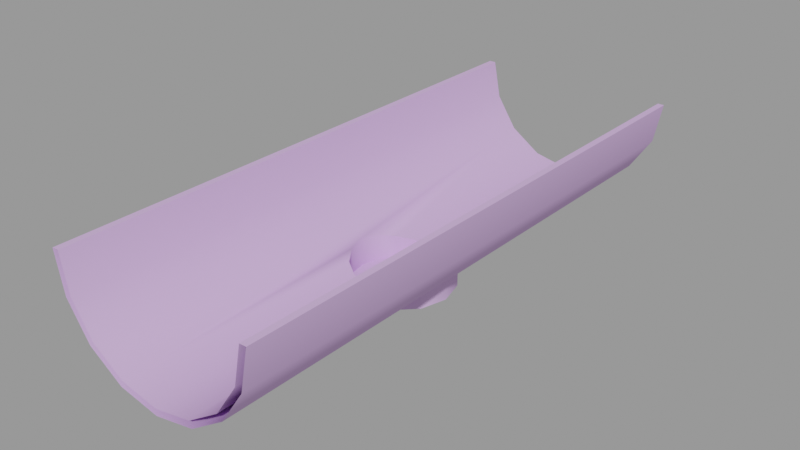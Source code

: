 # Source: gutter_hole.blend  (saved by Blender 2.92.15; exported with 4.5.12 LTS)
import bpy
from mathutils import Matrix  # noqa: F401  (used for matrix-valued properties, if any)

bpy.ops.wm.read_factory_settings(use_empty=True)
scene = bpy.context.scene
scene.name = 'gutter_hole.qc'

# ---- collections
col_gutter_hole = bpy.data.collections.new('gutter_hole'); scene.collection.children.link(col_gutter_hole)

# ---- materials (node trees are filled in below, after node groups)
mat_gutters001 = bpy.data.materials.new('gutters001')
mat_gutters001.use_transparent_shadow = False
mat_gutters001.diffuse_color = (0.6443, 0.4238, 0.7745, 1.0)

# ---- material node trees

# ---- meshes
me_gutter_hole = bpy.data.meshes.new('Gutter_Hole')
me_gutter_hole.from_pydata([(4.983, 32.0, 1e-06), (4.233, -32.0, -1e-06), (4.983, -32.0, -1e-06), (4.233, 32.0, 1e-06), (-5.008, -4.85, -10.85), (-2.711, -32.0, -10.39), (-3.304, -3.712, -10.51), (-7.017, -32.0, -11.25), (-7.017, -5.25, -11.25), (4.07, 32.0, -4.592), (4.07, -32.0, -4.592), (1.469, 32.0, -8.485), (1.469, -32.0, -8.485), (-18.27, 32.0, 1e-06), (-19.02, -32.0, -1e-06), (-18.27, -32.0, -1e-06), (-19.02, 32.0, 1e-06), (-10.73, -3.712, -10.51), (-11.87, -2.009, -13.0), (-11.87, -2.009, -10.03), (-10.73, -3.712, -13.0), (-12.27, 0.0, -13.0), (-12.27, -1e-06, -9.762), (-9.026, -4.85, -10.85), (-11.32, -32.0, -10.39), (-14.97, 32.0, -7.955), (-11.87, 2.009, -10.03), (-10.73, 3.712, -10.51), (-11.32, 32.0, -10.39), (-9.026, 4.85, -10.85), (-7.017, 32.0, -11.25), (-7.017, 5.25, -11.25), (-14.97, -32.0, -7.955), (-2.166, -2.009, -10.03), (-3.304, -3.712, -13.0), (0.9384, -32.0, -7.955), (-2.166, -2.009, -13.0), (-1.767, 0.0, -9.762), (-2.711, 32.0, -10.39), (0.9383, 32.0, -7.955), (3.377, 32.0, -4.305), (3.377, -32.0, -4.305), (-1.767, 1e-06, -13.0), (-2.166, 2.009, -10.03), (-2.166, 2.009, -13.0), (-3.304, 3.712, -10.51), (-3.304, 3.712, -13.0), (-2.424, -32.0, -11.09), (-15.5, -32.0, -8.485), (-15.5, 32.0, -8.485), (-11.61, 32.0, -11.09), (-12.98, -1e-06, -10.17), (-12.18, -3.0, -10.71), (-11.61, -3.571, -11.09), (-11.61, -32.0, -11.09), (-9.983, -5.196, -11.41), (-7.017, -32.0, -12.0), (-7.017, -5.991, -12.0), (-6.983, -6.0, -11.99), (-3.983, -5.196, -11.4), (-2.424, -3.637, -11.09), (-1.787, -3.0, -10.66), (-0.9834, 0.0, -10.12), (-1.787, 3.0, -10.66), (-2.424, 32.0, -11.09), (-2.424, 3.637, -11.09), (-3.983, 5.196, -11.4), (-6.983, 6.0, -11.99), (-7.017, 32.0, -12.0), (-7.017, 5.991, -12.0), (-9.983, 5.196, -11.41), (-11.61, 3.571, -11.09), (-12.18, 3.0, -10.71), (-17.41, -32.0, -4.305), (-17.41, 32.0, -4.305), (-18.1, 32.0, -4.592), (-18.1, -32.0, -4.592), (-1.787, -3.0, -13.0), (-3.983, -5.196, -13.0), (-6.983, -6.0, -13.0), (-9.983, -5.196, -13.0), (-3.983, 5.196, -13.0), (-6.983, 6.0, -13.0), (-9.983, 5.196, -13.0), (-12.18, 3.0, -13.0), (-5.008, 4.85, -10.85), (-5.008, 4.85, -13.0), (-7.017, 5.25, -13.0), (-9.026, 4.85, -13.0), (-10.73, 3.712, -13.0), (-1.787, 3.0, -13.0), (-0.9834, 1e-06, -13.0), (-12.18, -3.0, -13.0), (-12.98, 0.0, -13.0), (-9.026, -4.85, -13.0), (-7.017, -5.25, -13.0), (-5.008, -4.85, -13.0), (-11.87, 2.009, -13.0)], [], [(0, 1, 2), (0, 3, 1), (4, 5, 6), (4, 7, 5), (4, 8, 7), (2, 9, 0), (2, 10, 9), (10, 11, 9), (10, 12, 11), (13, 14, 15), (13, 16, 14), (17, 18, 19), (17, 20, 18), (19, 21, 22), (19, 18, 21), (23, 7, 8), (23, 24, 7), (23, 17, 24), (24, 17, 19), (24, 19, 22), (25, 24, 22), (25, 22, 26), (26, 27, 25), (27, 28, 25), (29, 28, 27), (29, 30, 28), (29, 31, 30), (25, 32, 24), (33, 34, 6), (33, 5, 35), (33, 6, 5), (33, 36, 34), (37, 36, 33), (37, 33, 35), (37, 35, 38), (35, 39, 38), (40, 39, 35), (40, 35, 41), (3, 40, 41), (3, 41, 1), (37, 42, 36), (38, 43, 37), (43, 42, 37), (43, 44, 42), (45, 44, 43), (45, 46, 44), (38, 45, 43), (11, 12, 47), (48, 49, 50), (48, 50, 51), (48, 51, 52), (52, 53, 48), (53, 54, 48), (55, 54, 53), (55, 56, 54), (55, 57, 56), (56, 57, 58), (56, 58, 59), (56, 59, 60), (60, 47, 56), (47, 60, 61), (47, 61, 62), (62, 11, 47), (62, 63, 11), (63, 64, 11), (63, 65, 64), (64, 65, 66), (64, 66, 67), (67, 68, 64), (67, 69, 68), (68, 69, 70), (68, 70, 71), (71, 50, 68), (50, 71, 72), (50, 72, 51), (25, 73, 32), (25, 74, 73), (74, 15, 73), (74, 13, 15), (48, 75, 49), (48, 76, 75), (76, 16, 75), (76, 14, 16), (77, 61, 60), (77, 60, 59), (59, 78, 77), (58, 78, 59), (58, 79, 78), (57, 79, 58), (57, 80, 79), (57, 55, 80), (66, 81, 82), (66, 82, 67), (67, 82, 83), (83, 69, 67), (83, 70, 69), (70, 83, 84), (84, 71, 70), (84, 72, 71), (85, 46, 45), (85, 86, 46), (31, 86, 85), (31, 87, 86), (29, 87, 31), (29, 88, 87), (27, 88, 29), (27, 89, 88), (85, 30, 31), (85, 38, 30), (85, 45, 38), (65, 81, 66), (65, 90, 81), (65, 63, 90), (62, 90, 63), (62, 91, 90), (61, 91, 62), (61, 77, 91), (53, 80, 55), (53, 92, 80), (53, 52, 92), (51, 92, 52), (51, 93, 92), (72, 93, 51), (72, 84, 93), (23, 20, 17), (23, 94, 20), (8, 94, 23), (8, 95, 94), (4, 95, 8), (4, 96, 95), (6, 96, 4), (6, 34, 96), (26, 89, 27), (26, 97, 89), (22, 97, 26), (22, 21, 97), (78, 91, 77), (78, 90, 91), (78, 81, 90), (78, 82, 81), (78, 83, 82), (78, 84, 83), (78, 93, 84), (78, 92, 93), (78, 80, 92), (78, 79, 80)])
me_gutter_hole.polygons.foreach_set('use_smooth', [True] * 146)
_k = set([(0, 2), (1, 3), (4, 6), (4, 8), (6, 33), (8, 23), (13, 15), (14, 16), (17, 19), (17, 23), (26, 27), (27, 29), (29, 31), (31, 85), (43, 45), (45, 85), (52, 53), (53, 55), (55, 57), (57, 58), (58, 59), (59, 60), (60, 61), (63, 65), (65, 66), (66, 67), (67, 69), (69, 70), (70, 71), (71, 72), (77, 78), (77, 91), (78, 79), (79, 80), (80, 92), (81, 82), (81, 90), (82, 83), (83, 84), (84, 93), (90, 91), (92, 93)])
me_gutter_hole.attributes.new('sharp_edge', 'BOOLEAN', 'EDGE').data.foreach_set('value', [ (min(e.vertices), max(e.vertices)) in _k for e in me_gutter_hole.edges])
_uv = me_gutter_hole.uv_layers.new(name='UVMap')
_uv.uv.foreach_set('vector', [0.8281, 0.003906, 0.8308, 0.2337, 0.8281, 0.2337, 0.8281, 0.003906, 0.8308, 0.003906, 0.8308, 0.2337, 0.07433, 0.9234, 0.08091, 0.832, 0.08091, 0.9269, 0.07433, 0.9234, 0.06641, 0.8323, 0.08091, 0.832, 0.07433, 0.9234, 0.06785, 0.9219, 0.06641, 0.8323, 0.8937, 0.2337, 0.8773, 0.003906, 0.8937, 0.003906, 0.8937, 0.2337, 0.8773, 0.2337, 0.8773, 0.003906, 0.8773, 0.2337, 0.8633, 0.003906, 0.8773, 0.003906, 0.8773, 0.2337, 0.8633, 0.2337, 0.8633, 0.003906, 0.8516, 0.003906, 0.8543, 0.2337, 0.8516, 0.2337, 0.8516, 0.003906, 0.8543, 0.003906, 0.8543, 0.2337, 0.8946, 0.9469, 0.8961, 0.9375, 0.8995, 0.9418, 0.8946, 0.9469, 0.8906, 0.9418, 0.8961, 0.9375, 0.09988, 0.5878, 0.09593, 0.5812, 0.1001, 0.5808, 0.09988, 0.5878, 0.09592, 0.5881, 0.09593, 0.5812, 0.09311, 0.5988, 0.1032, 0.6897, 0.08965, 0.6012, 0.09311, 0.5988, 0.1148, 0.6876, 0.1032, 0.6897, 0.09311, 0.5988, 0.099, 0.5941, 0.1148, 0.6876, 0.1148, 0.6876, 0.099, 0.5941, 0.09988, 0.5878, 0.1148, 0.6876, 0.09988, 0.5878, 0.1001, 0.5808, 0.1001, 0.4727, 0.1148, 0.6876, 0.1001, 0.5808, 0.1001, 0.4727, 0.1001, 0.5808, 0.09805, 0.5743, 0.09805, 0.5743, 0.09555, 0.5687, 0.1001, 0.4727, 0.09555, 0.5687, 0.08581, 0.4745, 0.1001, 0.4727, 0.08866, 0.566, 0.08581, 0.4745, 0.09555, 0.5687, 0.08866, 0.566, 0.07422, 0.4765, 0.08581, 0.4745, 0.08866, 0.566, 0.08478, 0.5653, 0.07422, 0.4765, 0.1001, 0.4727, 0.129, 0.6853, 0.1148, 0.6876, 0.05693, 0.5979, 0.06245, 0.6043, 0.05602, 0.6039, 0.05693, 0.5979, 0.04357, 0.698, 0.03317, 0.6967, 0.05693, 0.5979, 0.05602, 0.6039, 0.04357, 0.698, 0.05693, 0.5979, 0.06224, 0.5985, 0.06245, 0.6043, 0.05703, 0.5911, 0.06224, 0.5985, 0.05693, 0.5979, 0.05703, 0.5911, 0.05693, 0.5979, 0.03317, 0.6967, 0.05703, 0.5911, 0.03317, 0.6967, 0.06496, 0.4837, 0.03317, 0.6967, 0.05451, 0.4829, 0.06496, 0.4837, 0.04128, 0.4808, 0.05451, 0.4829, 0.03317, 0.6967, 0.04128, 0.4808, 0.03317, 0.6967, 0.01979, 0.6962, 0.02673, 0.4727, 0.04128, 0.4808, 0.01979, 0.6962, 0.02673, 0.4727, 0.01979, 0.6962, 0.003906, 0.7013, 0.05703, 0.5911, 0.06261, 0.5917, 0.06224, 0.5985, 0.06496, 0.4837, 0.05828, 0.5844, 0.05703, 0.5911, 0.05828, 0.5844, 0.06261, 0.5917, 0.05703, 0.5911, 0.05828, 0.5844, 0.06359, 0.5849, 0.06261, 0.5917, 0.05857, 0.5784, 0.06359, 0.5849, 0.05828, 0.5844, 0.05857, 0.5784, 0.06496, 0.5792, 0.06359, 0.5849, 0.06496, 0.4837, 0.05857, 0.5784, 0.05828, 0.5844, 0.541, 0.003906, 0.566, 0.2323, 0.5521, 0.2338, 0.5054, 0.2389, 0.4805, 0.01052, 0.4944, 0.008966, 0.5054, 0.2389, 0.4944, 0.008966, 0.5019, 0.1237, 0.5054, 0.2389, 0.5019, 0.1237, 0.506, 0.1341, 0.506, 0.1341, 0.5082, 0.1359, 0.5054, 0.2389, 0.5082, 0.1359, 0.5193, 0.2374, 0.5054, 0.2389, 0.5147, 0.1411, 0.5193, 0.2374, 0.5082, 0.1359, 0.5147, 0.1411, 0.5357, 0.2356, 0.5193, 0.2374, 0.5147, 0.1411, 0.5256, 0.1427, 0.5357, 0.2356, 0.5357, 0.2356, 0.5256, 0.1427, 0.5257, 0.1428, 0.5357, 0.2356, 0.5257, 0.1428, 0.5361, 0.1387, 0.5357, 0.2356, 0.5361, 0.1387, 0.541, 0.1326, 0.541, 0.1326, 0.5521, 0.2338, 0.5357, 0.2356, 0.5521, 0.2338, 0.541, 0.1326, 0.5431, 0.13, 0.5521, 0.2338, 0.5431, 0.13, 0.5448, 0.119, 0.5448, 0.119, 0.541, 0.003906, 0.5521, 0.2338, 0.5448, 0.119, 0.5407, 0.1086, 0.541, 0.003906, 0.5407, 0.1086, 0.5271, 0.005384, 0.541, 0.003906, 0.5407, 0.1086, 0.5382, 0.1066, 0.5271, 0.005384, 0.5271, 0.005384, 0.5382, 0.1066, 0.532, 0.1016, 0.5271, 0.005384, 0.532, 0.1016, 0.521, 0.09993, 0.521, 0.09993, 0.5107, 0.007161, 0.5271, 0.005384, 0.521, 0.09993, 0.5209, 0.09998, 0.5107, 0.007161, 0.5107, 0.007161, 0.5209, 0.09998, 0.5106, 0.104, 0.5107, 0.007161, 0.5106, 0.104, 0.5054, 0.1104, 0.5054, 0.1104, 0.4944, 0.008966, 0.5107, 0.007161, 0.4944, 0.008966, 0.5054, 0.1104, 0.5036, 0.1127, 0.4944, 0.008966, 0.5036, 0.1127, 0.5019, 0.1237, 0.6289, 0.01136, 0.6409, 0.227, 0.6289, 0.2262, 0.6289, 0.01136, 0.6409, 0.01058, 0.6409, 0.227, 0.6409, 0.01058, 0.6554, 0.2337, 0.6409, 0.227, 0.6409, 0.01058, 0.6554, 0.003906, 0.6554, 0.2337, 0.6203, 0.2337, 0.6063, 0.003906, 0.6203, 0.003906, 0.6203, 0.2337, 0.6063, 0.2337, 0.6063, 0.003906, 0.6063, 0.2337, 0.5898, 0.003906, 0.6063, 0.003906, 0.6063, 0.2337, 0.5898, 0.2337, 0.5898, 0.003906, 0.3209, 0.968, 0.3125, 0.968, 0.314, 0.9652, 0.3209, 0.968, 0.314, 0.9652, 0.3151, 0.9583, 0.3151, 0.9583, 0.3209, 0.9583, 0.3209, 0.968, 0.3173, 0.9472, 0.3209, 0.9583, 0.3151, 0.9583, 0.3173, 0.9472, 0.3209, 0.9472, 0.3209, 0.9583, 0.3173, 0.947, 0.3209, 0.9472, 0.3173, 0.9472, 0.3173, 0.947, 0.3209, 0.9375, 0.3209, 0.9472, 0.3173, 0.947, 0.3152, 0.9375, 0.3209, 0.9375, 0.3345, 0.9375, 0.3403, 0.9375, 0.3403, 0.9472, 0.3345, 0.9375, 0.3403, 0.9472, 0.3367, 0.9472, 0.3367, 0.9472, 0.3403, 0.9472, 0.3403, 0.9583, 0.3403, 0.9583, 0.3367, 0.9473, 0.3367, 0.9472, 0.3403, 0.9583, 0.3346, 0.9583, 0.3367, 0.9473, 0.3346, 0.9583, 0.3403, 0.9583, 0.3403, 0.968, 0.3403, 0.968, 0.3334, 0.9655, 0.3346, 0.9583, 0.3403, 0.968, 0.332, 0.968, 0.3334, 0.9655, 0.9917, 0.8517, 0.9948, 0.8576, 0.9883, 0.8576, 0.9917, 0.8517, 0.9952, 0.8518, 0.9948, 0.8576, 0.9906, 0.8449, 0.9952, 0.8518, 0.9917, 0.8517, 0.9906, 0.8449, 0.9953, 0.845, 0.9952, 0.8518, 0.9919, 0.8381, 0.9953, 0.845, 0.9906, 0.8449, 0.9919, 0.8381, 0.9955, 0.8381, 0.9953, 0.845, 0.9888, 0.832, 0.9955, 0.8381, 0.9919, 0.8381, 0.9888, 0.832, 0.9953, 0.8324, 0.9955, 0.8381, 0.09631, 0.8356, 0.08984, 0.9269, 0.08985, 0.8373, 0.09631, 0.8356, 0.1044, 0.9269, 0.08984, 0.9269, 0.09631, 0.8356, 0.1028, 0.832, 0.1044, 0.9269, 0.3019, 0.9459, 0.2971, 0.9375, 0.3027, 0.939, 0.3019, 0.9459, 0.2946, 0.9468, 0.2971, 0.9375, 0.3019, 0.9459, 0.3027, 0.949, 0.2946, 0.9468, 0.3016, 0.9603, 0.2946, 0.9468, 0.3027, 0.949, 0.3016, 0.9603, 0.2916, 0.9576, 0.2946, 0.9468, 0.2972, 0.9691, 0.2916, 0.9576, 0.3016, 0.9603, 0.2972, 0.9691, 0.2891, 0.9669, 0.2916, 0.9576, 0.3549, 0.9611, 0.3617, 0.9669, 0.356, 0.9669, 0.3549, 0.9611, 0.3617, 0.959, 0.3617, 0.9669, 0.3549, 0.9611, 0.3535, 0.959, 0.3617, 0.959, 0.3516, 0.9483, 0.3617, 0.959, 0.3535, 0.959, 0.3516, 0.9483, 0.3617, 0.9483, 0.3617, 0.959, 0.3535, 0.9375, 0.3617, 0.9483, 0.3516, 0.9483, 0.3535, 0.9375, 0.3617, 0.9375, 0.3617, 0.9483, 0.4211, 0.956, 0.4245, 0.9624, 0.418, 0.9626, 0.4211, 0.956, 0.4246, 0.956, 0.4245, 0.9624, 0.4198, 0.949, 0.4246, 0.956, 0.4211, 0.956, 0.4198, 0.949, 0.4245, 0.9491, 0.4246, 0.956, 0.4211, 0.9427, 0.4245, 0.9491, 0.4198, 0.949, 0.4211, 0.9427, 0.4246, 0.9426, 0.4245, 0.9491, 0.418, 0.9375, 0.4246, 0.9426, 0.4211, 0.9427, 0.418, 0.9375, 0.4245, 0.9377, 0.4246, 0.9426, 0.8136, 0.9443, 0.819, 0.9512, 0.8125, 0.9513, 0.8136, 0.9443, 0.819, 0.9444, 0.819, 0.9512, 0.8133, 0.9375, 0.819, 0.9444, 0.8136, 0.9443, 0.8133, 0.9375, 0.819, 0.9376, 0.819, 0.9444, 0.07812, 0.9639, 0.09336, 0.9791, 0.0837, 0.9735, 0.07812, 0.9639, 0.1045, 0.9791, 0.09336, 0.9791, 0.07812, 0.9639, 0.1142, 0.9735, 0.1045, 0.9791, 0.07812, 0.9639, 0.1197, 0.9639, 0.1142, 0.9735, 0.07812, 0.9639, 0.1197, 0.9527, 0.1197, 0.9639, 0.07812, 0.9639, 0.1142, 0.9431, 0.1197, 0.9527, 0.07812, 0.9639, 0.1045, 0.9375, 0.1142, 0.9431, 0.07812, 0.9639, 0.09336, 0.9375, 0.1045, 0.9375, 0.07812, 0.9639, 0.0837, 0.9431, 0.09336, 0.9375, 0.07812, 0.9639, 0.07812, 0.9527, 0.0837, 0.9431])
_uv.active_render = True
_uv = me_gutter_hole.uv_layers.new(name='lightmap')
_uv.uv.foreach_set('vector', [0.002002, 0.9811, 0.2749, 0.9663, 0.2749, 0.9811, 0.001001, 0.9801, 0.001001, 0.9653, 0.2739, 0.9653, 0.9645, 0.999, 0.9645, 0.7163, 0.933, 0.999, 0.2779, 0.8561, 0.5507, 0.8561, 0.5507, 0.7877, 0.8296, 0.999, 0.8611, 0.999, 0.8611, 0.7163, 0.4128, 0.1449, 0.2779, 0.4276, 0.4128, 0.4276, 0.6917, 0.4276, 0.8266, 0.4276, 0.8266, 0.1449, 0.2779, 0.1419, 0.5507, 0.002002, 0.5507, 0.1419, 0.5537, 0.7133, 0.6887, 0.7133, 0.6887, 0.4306, 0.999, 0.4306, 0.9848, 0.7133, 0.999, 0.7133, 0.998, 0.4296, 0.9838, 0.4296, 0.9838, 0.7123, 0.3468, 0.6419, 0.3783, 0.5734, 0.3783, 0.6419, 0.7059, 0.07343, 0.7059, 0.1061, 0.6917, 0.1061, 0.2779, 0.7133, 0.3093, 0.6449, 0.3093, 0.7133, 0.3438, 0.6449, 0.3438, 0.7133, 0.3123, 0.7133, 0.8266, 0.9306, 0.5537, 0.9633, 0.8266, 0.9633, 0.7576, 0.4306, 0.6917, 0.7133, 0.7576, 0.7133, 0.5507, 0.9633, 0.5507, 0.9306, 0.2779, 0.9633, 0.5537, 0.9276, 0.8266, 0.9276, 0.8266, 0.8949, 0.8956, 0.7163, 0.8956, 0.999, 0.8641, 0.999, 0.2749, 0.2877, 0.002002, 0.5704, 0.2749, 0.5704, 0.999, 0.1449, 0.9675, 0.4276, 0.999, 0.4276, 0.5527, 0.9266, 0.5527, 0.8939, 0.8256, 0.8939, 0.2779, 0.9276, 0.5507, 0.9276, 0.5507, 0.8591, 0.932, 0.7153, 0.932, 0.998, 0.9635, 0.7153, 0.5497, 0.7867, 0.2769, 0.7867, 0.2769, 0.8551, 0.8601, 0.7153, 0.8286, 0.7153, 0.8286, 0.998, 0.8956, 0.1449, 0.8956, 0.4276, 0.8296, 0.4276, 0.6227, 0.07043, 0.6542, 0.002002, 0.6542, 0.07043, 0.5497, 0.8581, 0.2769, 0.8581, 0.2769, 0.9266, 0.2749, 0.9306, 0.2749, 0.9633, 0.002002, 0.9633, 0.6887, 0.002002, 0.6887, 0.07043, 0.6572, 0.07043, 0.5537, 0.07043, 0.5852, 0.002002, 0.5852, 0.07043, 0.998, 0.1439, 0.9665, 0.1439, 0.9665, 0.4266, 0.001001, 0.2867, 0.001001, 0.5694, 0.2739, 0.2867, 0.5537, 0.7847, 0.8266, 0.7847, 0.8266, 0.7163, 0.2749, 0.7163, 0.2749, 0.7847, 0.002002, 0.7847, 0.2739, 0.7153, 0.001001, 0.7837, 0.001001, 0.7153, 0.8945, 0.1439, 0.8286, 0.1439, 0.8286, 0.4266, 0.8256, 0.7153, 0.5527, 0.7837, 0.5527, 0.7153, 0.6197, 0.002002, 0.6197, 0.07043, 0.5882, 0.07043, 0.8631, 0.998, 0.8631, 0.7153, 0.8945, 0.7153, 0.3083, 0.6439, 0.2769, 0.7123, 0.2769, 0.6439, 0.4128, 0.5734, 0.4128, 0.6419, 0.3813, 0.6419, 0.3428, 0.6439, 0.3113, 0.7123, 0.3113, 0.6439, 0.3458, 0.6409, 0.3458, 0.5724, 0.3773, 0.5724, 0.2739, 0.9296, 0.001001, 0.9296, 0.001001, 0.9623, 0.2769, 0.4266, 0.2769, 0.1439, 0.4118, 0.1439, 0.5497, 0.001001, 0.2769, 0.001001, 0.2769, 0.1409, 0.2749, 0.002002, 0.002002, 0.2847, 0.2749, 0.2847, 0.9645, 0.4306, 0.8986, 0.7133, 0.9645, 0.7133, 0.9675, 0.999, 0.9818, 0.999, 0.9818, 0.7163, 0.4158, 0.2847, 0.6887, 0.2847, 0.6887, 0.1449, 0.8266, 0.8919, 0.5537, 0.8919, 0.8266, 0.8591, 0.002002, 0.7133, 0.2749, 0.5734, 0.2749, 0.7133, 0.8266, 0.7877, 0.8266, 0.8561, 0.5537, 0.8561, 0.9904, 0.7163, 0.9848, 0.999, 0.9904, 0.999, 0.9645, 0.1449, 0.9645, 0.4276, 0.8986, 0.4276, 0.93, 0.7163, 0.93, 0.999, 0.8986, 0.999, 0.2779, 0.5704, 0.5507, 0.5704, 0.5507, 0.4306, 0.9818, 0.4306, 0.9818, 0.7133, 0.9675, 0.7133, 0.002002, 0.8561, 0.2749, 0.8561, 0.2749, 0.7877, 0.001001, 0.001001, 0.001001, 0.2837, 0.2739, 0.001001, 0.9635, 0.4296, 0.8976, 0.4296, 0.8976, 0.7123, 0.5497, 0.4296, 0.2769, 0.4296, 0.2769, 0.5694, 0.9808, 0.7153, 0.9665, 0.7153, 0.9665, 0.998, 0.8256, 0.8581, 0.5527, 0.8909, 0.5527, 0.8581, 0.8976, 0.4266, 0.9635, 0.1439, 0.8976, 0.1439, 0.2739, 0.5724, 0.001001, 0.5724, 0.001001, 0.7123, 0.9838, 0.7153, 0.9894, 0.7153, 0.9838, 0.998, 0.8256, 0.7867, 0.5527, 0.7867, 0.5527, 0.8551, 0.8976, 0.998, 0.8976, 0.7153, 0.929, 0.7153, 0.6877, 0.1439, 0.4148, 0.1439, 0.4148, 0.2837, 0.9665, 0.7123, 0.9665, 0.4296, 0.9808, 0.4296, 0.2739, 0.7867, 0.001001, 0.7867, 0.001001, 0.8551, 0.2779, 0.7847, 0.5507, 0.7163, 0.5507, 0.7847, 0.7606, 0.7133, 0.8266, 0.7133, 0.8266, 0.4306, 0.7596, 0.7123, 0.8256, 0.4296, 0.7596, 0.4296, 0.2769, 0.7837, 0.2769, 0.7153, 0.5497, 0.7153, 0.4158, 0.4276, 0.6887, 0.2877, 0.6887, 0.4276, 0.6877, 0.4296, 0.5527, 0.4296, 0.5527, 0.7123, 0.6877, 0.2867, 0.4148, 0.4266, 0.4148, 0.2867, 0.8256, 0.1439, 0.6907, 0.1439, 0.6907, 0.4266, 0.7231, 0.07343, 0.7089, 0.1061, 0.7231, 0.1061, 0.7261, 0.1061, 0.7576, 0.1061, 0.7576, 0.07343, 0.4118, 0.5724, 0.3803, 0.5724, 0.3803, 0.6409, 0.3093, 0.5734, 0.2779, 0.6419, 0.3093, 0.6419, 0.3438, 0.9663, 0.3438, 0.9811, 0.2779, 0.9811, 0.6907, 0.07243, 0.6907, 0.1051, 0.7049, 0.07243, 0.3083, 0.5724, 0.2769, 0.6409, 0.2769, 0.5724, 0.3438, 0.5734, 0.3438, 0.6419, 0.3123, 0.6419, 0.6227, 0.1419, 0.6542, 0.1419, 0.6542, 0.07343, 0.3428, 0.9653, 0.2769, 0.9801, 0.2769, 0.9653, 0.8986, 0.1419, 0.9042, 0.1419, 0.9042, 0.07343, 0.8976, 0.1409, 0.8976, 0.07243, 0.9032, 0.07243, 0.3428, 0.5724, 0.3113, 0.5724, 0.3113, 0.6409, 0.6532, 0.07243, 0.6217, 0.07243, 0.6217, 0.1409, 0.7566, 0.07243, 0.7251, 0.07243, 0.7251, 0.1051, 0.9128, 0.03772, 0.8986, 0.07043, 0.9128, 0.07043, 0.5537, 0.1419, 0.5852, 0.07343, 0.5852, 0.1419, 0.8266, 0.1091, 0.8266, 0.1419, 0.7951, 0.1419, 0.7606, 0.1061, 0.7921, 0.07343, 0.7921, 0.1061, 0.7951, 0.1061, 0.8266, 0.1061, 0.8266, 0.07343, 0.7921, 0.1091, 0.7606, 0.1419, 0.7921, 0.1419, 0.7576, 0.1091, 0.7576, 0.1419, 0.7261, 0.1419, 0.8986, 0.03471, 0.93, 0.002002, 0.93, 0.03471, 0.6197, 0.07343, 0.6197, 0.1419, 0.5882, 0.1419, 0.5527, 0.9623, 0.8256, 0.9296, 0.5527, 0.9296, 0.6907, 0.7123, 0.7566, 0.4296, 0.6907, 0.4296, 0.2769, 0.9296, 0.2769, 0.9623, 0.5497, 0.9296, 0.7231, 0.1091, 0.6917, 0.1419, 0.7231, 0.1419, 0.6887, 0.1419, 0.6572, 0.1419, 0.6887, 0.07343, 0.7079, 0.07243, 0.7221, 0.07243, 0.7079, 0.1051, 0.4128, 0.6449, 0.3468, 0.7133, 0.4128, 0.7133, 0.4158, 0.6419, 0.4818, 0.6419, 0.4818, 0.5734, 0.5507, 0.5734, 0.4848, 0.6419, 0.5507, 0.6419, 0.4158, 0.7133, 0.4818, 0.7133, 0.4818, 0.6449, 0.6907, 0.1409, 0.7221, 0.1081, 0.6907, 0.1081, 0.6562, 0.07243, 0.6877, 0.07243, 0.6562, 0.1409, 0.8976, 0.03672, 0.9118, 0.03672, 0.8976, 0.06943, 0.3458, 0.7123, 0.4118, 0.6439, 0.3458, 0.6439, 0.4808, 0.5724, 0.4148, 0.5724, 0.4148, 0.6409, 0.4838, 0.6409, 0.5497, 0.5724, 0.4838, 0.5724, 0.4808, 0.6439, 0.4148, 0.6439, 0.4148, 0.7123, 0.5842, 0.07243, 0.5527, 0.1409, 0.5527, 0.07243, 0.7251, 0.1409, 0.7251, 0.1081, 0.7566, 0.1081, 0.7911, 0.07243, 0.7596, 0.1051, 0.7596, 0.07243, 0.8256, 0.07243, 0.7941, 0.07243, 0.7941, 0.1051, 0.7596, 0.1409, 0.7911, 0.1081, 0.7596, 0.1081, 0.7941, 0.1409, 0.7941, 0.1081, 0.8256, 0.1081, 0.929, 0.001001, 0.8976, 0.03371, 0.8976, 0.001001, 0.5872, 0.1409, 0.5872, 0.07243, 0.6187, 0.07243, 0.6532, 0.001001, 0.6217, 0.06943, 0.6217, 0.001001, 0.6562, 0.06943, 0.6562, 0.001001, 0.6877, 0.001001, 0.5842, 0.001001, 0.5527, 0.06943, 0.5527, 0.001001, 0.5872, 0.06943, 0.5872, 0.001001, 0.6187, 0.001001, 0.4848, 0.7133, 0.5507, 0.6449, 0.5507, 0.7133, 0.8956, 0.002002, 0.8296, 0.1419, 0.8956, 0.1419, 0.6917, 0.07043, 0.8266, 0.002002, 0.8266, 0.07043, 0.8956, 0.4306, 0.8296, 0.7133, 0.8956, 0.7133, 0.002002, 0.9276, 0.2749, 0.8591, 0.2749, 0.9276, 0.2739, 0.8581, 0.001001, 0.8581, 0.001001, 0.9266, 0.8286, 0.7123, 0.8286, 0.4296, 0.8945, 0.4296, 0.8256, 0.001001, 0.6907, 0.001001, 0.6907, 0.06943, 0.8286, 0.1409, 0.8286, 0.001001, 0.8945, 0.001001, 0.5497, 0.6439, 0.4838, 0.6439, 0.4838, 0.7123])
me_gutter_hole.materials.append(mat_gutters001)
me_gutter_hole.use_remesh_fix_poles = True
me_gutter_hole.use_remesh_preserve_attributes = False
me_gutter_hole.use_mirror_vertex_groups = False
me_gutter_hole.update()
me_gutter_hole.normals_split_custom_set([tuple(v) for v in zip(*[iter([0.0, -3.125e-08, 1.0, 0.0, -3.125e-08, 1.0, 0.0, -3.125e-08, 1.0, 0.0, -3.125e-08, 1.0, 0.0, -3.125e-08, 1.0, 0.0, -3.125e-08, 1.0, -0.1951, -3.252e-08, 0.9808, -0.3717, -5.791e-05, 0.9283, -0.3717, 2.051e-06, 0.9283, -0.1951, -3.252e-08, 0.9808, 8.705e-08, -4.075e-08, 1.0, -0.3717, -5.791e-05, 0.9283, -0.1951, -3.252e-08, 0.9808, 5.859e-07, -3.993e-08, 1.0, 8.705e-08, -4.075e-08, 1.0, 0.9808, 3.67e-08, -0.1951, 0.9239, 4.864e-08, -0.3827, 0.9808, 3.819e-08, -0.1951, 0.9808, 3.67e-08, -0.1951, 0.9239, 3.879e-08, -0.3827, 0.9239, 4.864e-08, -0.3827, 0.9239, 3.879e-08, -0.3827, 0.7071, 6.198e-08, -0.7071, 0.9239, 4.864e-08, -0.3827, 0.9239, 3.879e-08, -0.3827, 0.7071, 4.117e-08, -0.7071, 0.7071, 6.198e-08, -0.7071, 0.0, -3.125e-08, 1.0, 0.0, -3.125e-08, 1.0, 0.0, -3.125e-08, 1.0, 0.0, -3.125e-08, 1.0, 0.0, -3.125e-08, 1.0, 0.0, -3.125e-08, 1.0, 0.7071, 0.7071, 3.884e-07, 0.9239, 0.3827, 0.0, 0.9011, 0.2881, 0.3241, 0.7071, 0.7071, 3.884e-07, 0.7071, 0.7071, 0.0, 0.9239, 0.3827, 0.0, 0.9011, 0.2881, 0.3241, 1.0, 1.934e-06, -1.516e-08, 0.9473, -3.345e-06, 0.3203, 0.9011, 0.2881, 0.3241, 0.9239, 0.3827, 0.0, 1.0, 1.934e-06, -1.516e-08, 0.1951, -2.851e-09, 0.9808, 8.705e-08, -4.075e-08, 1.0, 5.859e-07, -3.993e-08, 1.0, 0.1951, -2.851e-09, 0.9808, 0.3717, -3.229e-07, 0.9283, 8.705e-08, -4.075e-08, 1.0, 0.1951, -2.851e-09, 0.9808, 0.3717, 4.675e-07, 0.9283, 0.3717, -3.229e-07, 0.9283, 0.3717, -3.229e-07, 0.9283, 0.3717, 4.675e-07, 0.9283, 0.9011, 0.2881, 0.3241, 0.3717, -3.229e-07, 0.9283, 0.9011, 0.2881, 0.3241, 0.9473, -3.345e-06, 0.3203, 0.6987, -5.777e-06, 0.7154, 0.3717, -3.229e-07, 0.9283, 0.9473, -3.345e-06, 0.3203, 0.6987, -5.777e-06, 0.7154, 0.9473, -3.345e-06, 0.3203, 0.9011, -0.2881, 0.3241, 0.9011, -0.2881, 0.3241, 0.3717, 5.565e-06, 0.9283, 0.6987, -5.777e-06, 0.7154, 0.3717, 5.565e-06, 0.9283, 0.3717, -7.147e-06, 0.9284, 0.6987, -5.777e-06, 0.7154, 0.1951, -3.65e-08, 0.9808, 0.3717, -7.147e-06, 0.9284, 0.3717, 5.565e-06, 0.9283, 0.1951, -3.65e-08, 0.9808, 5.803e-08, -4.054e-08, 1.0, 0.3717, -7.147e-06, 0.9284, 0.1951, -3.65e-08, 0.9808, 5.169e-08, -3.549e-08, 1.0, 5.803e-08, -4.054e-08, 1.0, 0.6987, -5.777e-06, 0.7154, 0.6987, 2.932e-06, 0.7154, 0.3717, -3.229e-07, 0.9283, -0.9011, 0.2881, 0.324, -0.7071, 0.7071, 0.0, -0.7071, 0.7071, 8e-07, -0.9011, 0.2881, 0.324, -0.3717, -5.791e-05, 0.9283, -0.6987, -5.835e-08, 0.7154, -0.9011, 0.2881, 0.324, -0.3717, 2.051e-06, 0.9283, -0.3717, -5.791e-05, 0.9283, -0.9011, 0.2881, 0.324, -0.9239, 0.3827, 2.055e-08, -0.7071, 0.7071, 0.0, -0.9473, 2.712e-06, 0.3203, -0.9239, 0.3827, 2.055e-08, -0.9011, 0.2881, 0.324, -0.9473, 2.712e-06, 0.3203, -0.9011, 0.2881, 0.324, -0.6987, -5.835e-08, 0.7154, -0.9473, 2.712e-06, 0.3203, -0.6987, -5.835e-08, 0.7154, -0.3717, 2.355e-07, 0.9283, -0.6987, -5.835e-08, 0.7154, -0.6987, 4.038e-06, 0.7154, -0.3717, 2.355e-07, 0.9283, -0.9239, -4.857e-08, 0.3827, -0.6987, 4.038e-06, 0.7154, -0.6987, -5.835e-08, 0.7154, -0.9239, -4.857e-08, 0.3827, -0.6987, -5.835e-08, 0.7154, -0.9239, -3.836e-08, 0.3827, -0.9808, -3.929e-08, 0.1951, -0.9239, -4.857e-08, 0.3827, -0.9239, -3.836e-08, 0.3827, -0.9808, -3.929e-08, 0.1951, -0.9239, -3.836e-08, 0.3827, -0.9808, -2.716e-08, 0.1951, -0.9473, 2.712e-06, 0.3203, -1.0, -2.026e-06, 2.151e-08, -0.9239, 0.3827, 2.055e-08, -0.3717, 2.355e-07, 0.9283, -0.9011, -0.2881, 0.3241, -0.9473, 2.712e-06, 0.3203, -0.9011, -0.2881, 0.3241, -1.0, -2.026e-06, 2.151e-08, -0.9473, 2.712e-06, 0.3203, -0.9011, -0.2881, 0.3241, -0.9239, -0.3827, 0.0, -1.0, -2.026e-06, 2.151e-08, -0.7071, -0.7071, 3.884e-07, -0.9239, -0.3827, 0.0, -0.9011, -0.2881, 0.3241, -0.7071, -0.7071, 3.884e-07, -0.7071, -0.7071, 0.0, -0.9239, -0.3827, 0.0, -0.3717, 2.355e-07, 0.9283, -0.3717, -5.402e-07, 0.9283, -0.9011, -0.2881, 0.3241, 0.7071, 6.198e-08, -0.7071, 0.7071, 4.117e-08, -0.7071, 0.3827, 2.424e-08, -0.9239, -0.7071, -2.646e-08, -0.7071, -0.7071, 0.0, -0.7071, -0.3827, 2.218e-08, -0.9239, -0.7071, -2.646e-08, -0.7071, -0.3827, 2.218e-08, -0.9239, -0.9484, 3.764e-06, -0.317, -0.7071, -2.646e-08, -0.7071, -0.9484, 3.764e-06, -0.317, -0.8681, -0.3762, -0.3239, -0.8681, -0.3762, -0.3239, -0.3827, -2.466e-06, -0.9239, -0.7071, -2.646e-08, -0.7071, -0.3827, -2.466e-06, -0.9239, -0.3827, 7.443e-09, -0.9239, -0.7071, -2.646e-08, -0.7071, -0.1951, 1.253e-08, -0.9808, -0.3827, 7.443e-09, -0.9239, -0.3827, -2.466e-06, -0.9239, -0.1951, 1.253e-08, -0.9808, 4.256e-07, 1.401e-08, -1.0, -0.3827, 7.443e-09, -0.9239, -0.1951, 1.253e-08, -0.9808, -1.741e-05, 8.065e-07, -1.0, 4.256e-07, 1.401e-08, -1.0, 4.256e-07, 1.401e-08, -1.0, -1.741e-05, 8.065e-07, -1.0, 0.1951, 3.014e-08, -0.9808, 4.256e-07, 1.401e-08, -1.0, 0.1951, 3.014e-08, -0.9808, 0.1951, 7.166e-08, -0.9808, 4.256e-07, 1.401e-08, -1.0, 0.1951, 7.166e-08, -0.9808, 0.3827, -1.341e-07, -0.9239, 0.3827, -1.341e-07, -0.9239, 0.3827, 2.424e-08, -0.9239, 4.256e-07, 1.401e-08, -1.0, 0.3827, 2.424e-08, -0.9239, 0.3827, -1.341e-07, -0.9239, 0.8681, -0.3762, -0.3239, 0.3827, 2.424e-08, -0.9239, 0.8681, -0.3762, -0.3239, 0.9484, -1.297e-05, -0.317, 0.9484, -1.297e-05, -0.317, 0.7071, 6.198e-08, -0.7071, 0.3827, 2.424e-08, -0.9239, 0.9484, -1.297e-05, -0.317, 0.8681, 0.3762, -0.3239, 0.7071, 6.198e-08, -0.7071, 0.8681, 0.3762, -0.3239, 0.3827, 6.458e-08, -0.9239, 0.7071, 6.198e-08, -0.7071, 0.8681, 0.3762, -0.3239, 0.3827, 2.556e-06, -0.9239, 0.3827, 6.458e-08, -0.9239, 0.3827, 6.458e-08, -0.9239, 0.3827, 2.556e-06, -0.9239, 0.1951, 3.239e-08, -0.9808, 0.3827, 6.458e-08, -0.9239, 0.1951, 3.239e-08, -0.9808, 0.1951, 2.62e-08, -0.9808, 0.1951, 2.62e-08, -0.9808, 3.289e-06, 5.29e-08, -1.0, 0.3827, 6.458e-08, -0.9239, 0.1951, 2.62e-08, -0.9808, 1.17e-05, -1.781e-06, -1.0, 3.289e-06, 5.29e-08, -1.0, 3.289e-06, 5.29e-08, -1.0, 1.17e-05, -1.781e-06, -1.0, -0.1951, 1.194e-08, -0.9808, 3.289e-06, 5.29e-08, -1.0, -0.1951, 1.194e-08, -0.9808, -0.3827, 9.313e-08, -0.9239, -0.3827, 9.313e-08, -0.9239, -0.3827, 2.218e-08, -0.9239, 3.289e-06, 5.29e-08, -1.0, -0.3827, 2.218e-08, -0.9239, -0.3827, 9.313e-08, -0.9239, -0.8681, 0.3762, -0.3239, -0.3827, 2.218e-08, -0.9239, -0.8681, 0.3762, -0.3239, -0.9484, 3.764e-06, -0.317, 0.6987, -5.777e-06, 0.7154, 0.9239, 7.04e-08, 0.3827, 0.6987, 2.932e-06, 0.7154, 0.6987, -5.777e-06, 0.7154, 0.9239, -4.215e-09, 0.3827, 0.9239, 7.04e-08, 0.3827, 0.9239, -4.215e-09, 0.3827, 0.9808, 1.54e-07, 0.1951, 0.9239, 7.04e-08, 0.3827, 0.9239, -4.215e-09, 0.3827, 0.9808, -4.283e-08, 0.1951, 0.9808, 1.54e-07, 0.1951, -0.7071, -2.646e-08, -0.7071, -0.9239, -1.303e-09, -0.3827, -0.7071, 0.0, -0.7071, -0.7071, -2.646e-08, -0.7071, -0.9239, -7.791e-08, -0.3827, -0.9239, -1.303e-09, -0.3827, -0.9239, -7.791e-08, -0.3827, -0.9808, -4.769e-09, -0.1951, -0.9239, -1.303e-09, -0.3827, -0.9239, -7.791e-08, -0.3827, -0.9808, -1.026e-07, -0.1951, -0.9808, -4.769e-09, -0.1951, 0.866, -0.5, -4.571e-08, 0.8681, -0.3762, -0.3239, 0.7071, -0.7071, -1.152e-07, 0.866, -0.5, -4.571e-08, 0.7071, -0.7071, -1.152e-07, 0.5, -0.866, -2.244e-07, 0.5, -0.866, -2.244e-07, 0.5, -0.866, 0.0, 0.866, -0.5, -4.571e-08, -1.294e-06, -1.0, -2.524e-07, 0.5, -0.866, 0.0, 0.5, -0.866, -2.244e-07, -1.294e-06, -1.0, -2.524e-07, -1.247e-06, -1.0, -6.219e-07, 0.5, -0.866, 0.0, -0.2588, -0.9659, -4.501e-07, -1.247e-06, -1.0, -6.219e-07, -1.294e-06, -1.0, -2.524e-07, -0.2588, -0.9659, -4.501e-07, -0.5, -0.866, -5.395e-08, -1.247e-06, -1.0, -6.219e-07, -0.2588, -0.9659, -4.501e-07, -0.5, -0.866, 2.608e-07, -0.5, -0.866, -5.395e-08, 0.5, 0.866, 1.565e-07, 0.5, 0.866, -7.56e-08, -3.342e-06, 1.0, 0.0, 0.5, 0.866, 1.565e-07, -3.342e-06, 1.0, 0.0, -2.041e-05, 1.0, -4.27e-07, -2.041e-05, 1.0, -4.27e-07, -3.342e-06, 1.0, 0.0, -0.5, 0.866, -6.709e-08, -0.5, 0.866, -6.709e-08, -0.2588, 0.9659, -0.0001305, -2.041e-05, 1.0, -4.27e-07, -0.5, 0.866, -6.709e-08, -0.5, 0.866, -1.332e-07, -0.2588, 0.9659, -0.0001305, -0.5, 0.866, -1.332e-07, -0.5, 0.866, -6.709e-08, -0.866, 0.5, 4.711e-08, -0.866, 0.5, 4.711e-08, -0.7071, 0.7071, 1.088e-07, -0.5, 0.866, -1.332e-07, -0.866, 0.5, 4.711e-08, -0.8681, 0.3762, -0.3239, -0.7071, 0.7071, 1.088e-07, -0.3827, -0.9239, 1.031e-06, -0.7071, -0.7071, 0.0, -0.7071, -0.7071, 3.884e-07, -0.3827, -0.9239, 1.031e-06, -0.3827, -0.9239, 0.0, -0.7071, -0.7071, 0.0, -3.89e-06, -1.0, 0.0, -0.3827, -0.9239, 0.0, -0.3827, -0.9239, 1.031e-06, -3.89e-06, -1.0, 0.0, 5.528e-06, -1.0, 0.0, -0.3827, -0.9239, 0.0, 0.3827, -0.9239, 8.361e-07, 5.528e-06, -1.0, 0.0, -3.89e-06, -1.0, 0.0, 0.3827, -0.9239, 8.361e-07, 0.3827, -0.9239, 0.0, 5.528e-06, -1.0, 0.0, 0.7071, -0.7071, 8.005e-07, 0.3827, -0.9239, 0.0, 0.3827, -0.9239, 8.361e-07, 0.7071, -0.7071, 8.005e-07, 0.7071, -0.7071, 0.0, 0.3827, -0.9239, 0.0, -0.1951, -5.587e-08, 0.9808, 5.803e-08, -4.054e-08, 1.0, 5.169e-08, -3.549e-08, 1.0, -0.1951, -5.587e-08, 0.9808, -0.3717, 2.355e-07, 0.9283, 5.803e-08, -4.054e-08, 1.0, -0.1951, -5.587e-08, 0.9808, -0.3717, -5.402e-07, 0.9283, -0.3717, 2.355e-07, 0.9283, 0.7071, 0.7071, -1.208e-07, 0.5, 0.866, -7.56e-08, 0.5, 0.866, 1.565e-07, 0.7071, 0.7071, -1.208e-07, 0.866, 0.5, -9.987e-08, 0.5, 0.866, -7.56e-08, 0.7071, 0.7071, -1.208e-07, 0.8681, 0.3762, -0.3239, 0.866, 0.5, -9.987e-08, 0.9484, -1.297e-05, -0.317, 0.866, 0.5, -9.987e-08, 0.8681, 0.3762, -0.3239, 0.9484, -1.297e-05, -0.317, 1.0, -4.449e-06, 1.703e-08, 0.866, 0.5, -9.987e-08, 0.8681, -0.3762, -0.3239, 1.0, -4.449e-06, 1.703e-08, 0.9484, -1.297e-05, -0.317, 0.8681, -0.3762, -0.3239, 0.866, -0.5, -4.571e-08, 1.0, -4.449e-06, 1.703e-08, -0.7071, -0.7071, 1.189e-07, -0.5, -0.866, -5.395e-08, -0.5, -0.866, 2.608e-07, -0.7071, -0.7071, 1.189e-07, -0.866, -0.5, 1.041e-07, -0.5, -0.866, -5.395e-08, -0.7071, -0.7071, 1.189e-07, -0.8681, -0.3762, -0.3239, -0.866, -0.5, 1.041e-07, -0.9484, 3.764e-06, -0.317, -0.866, -0.5, 1.041e-07, -0.8681, -0.3762, -0.3239, -0.9484, 3.764e-06, -0.317, -1.0, 4.12e-06, -1.705e-08, -0.866, -0.5, 1.041e-07, -0.8681, 0.3762, -0.3239, -1.0, 4.12e-06, -1.705e-08, -0.9484, 3.764e-06, -0.317, -0.8681, 0.3762, -0.3239, -0.866, 0.5, 4.711e-08, -1.0, 4.12e-06, -1.705e-08, 0.3827, 0.9239, 9.905e-07, 0.7071, 0.7071, 0.0, 0.7071, 0.7071, 3.884e-07, 0.3827, 0.9239, 9.905e-07, 0.3827, 0.9239, 0.0, 0.7071, 0.7071, 0.0, 3.687e-06, 1.0, 0.0, 0.3827, 0.9239, 0.0, 0.3827, 0.9239, 9.905e-07, 3.687e-06, 1.0, 0.0, -5.721e-06, 1.0, 0.0, 0.3827, 0.9239, 0.0, -0.3827, 0.9239, 8.433e-07, -5.721e-06, 1.0, 0.0, 3.687e-06, 1.0, 0.0, -0.3827, 0.9239, 8.433e-07, -0.3827, 0.9239, 0.0, -5.721e-06, 1.0, 0.0, -0.7071, 0.7071, 8e-07, -0.3827, 0.9239, 0.0, -0.3827, 0.9239, 8.433e-07, -0.7071, 0.7071, 8e-07, -0.7071, 0.7071, 0.0, -0.3827, 0.9239, 0.0, 0.9011, -0.2881, 0.3241, 0.7071, -0.7071, 0.0, 0.7071, -0.7071, 8.005e-07, 0.9011, -0.2881, 0.3241, 0.9239, -0.3827, -1.762e-08, 0.7071, -0.7071, 0.0, 0.9473, -3.345e-06, 0.3203, 0.9239, -0.3827, -1.762e-08, 0.9011, -0.2881, 0.3241, 0.9473, -3.345e-06, 0.3203, 1.0, 1.934e-06, -1.516e-08, 0.9239, -0.3827, -1.762e-08, -1.798e-07, 0.0, -1.0, -6.793e-07, 0.0, -1.0, -1.582e-06, 0.0, -1.0, -1.798e-07, 0.0, -1.0, 6.865e-07, 0.0, -1.0, -6.793e-07, 0.0, -1.0, -1.798e-07, 0.0, -1.0, -2.13e-07, 0.0, -1.0, 6.865e-07, 0.0, -1.0, -1.798e-07, 0.0, -1.0, 8.782e-08, 0.0, -1.0, -2.13e-07, 0.0, -1.0, -1.798e-07, 0.0, -1.0, 2.171e-14, 0.0, -1.0, 8.782e-08, 0.0, -1.0, -1.798e-07, 0.0, -1.0, -1.857e-07, 0.0, -1.0, 2.171e-14, 0.0, -1.0, -1.798e-07, 0.0, -1.0, 3.426e-07, 0.0, -1.0, -1.857e-07, 0.0, -1.0, -1.798e-07, 0.0, -1.0, 0.0, 0.0, -1.0, 3.426e-07, 0.0, -1.0, -1.798e-07, 0.0, -1.0, -3.954e-08, 0.0, -1.0, 0.0, 0.0, -1.0, -1.798e-07, 0.0, -1.0, -3.955e-07, 0.0, -1.0, -3.954e-08, 0.0, -1.0])] * 3)])
arm_gutter_hole_qc_skeleton = bpy.data.armatures.new('gutter_hole.qc_skeleton')  # bones are not reproduced

# ---- objects
ob_gutter_hole_qc_skeleton = bpy.data.objects.new('gutter_hole.qc_skeleton', arm_gutter_hole_qc_skeleton)
ob_gutter_hole = bpy.data.objects.new('Gutter_Hole', me_gutter_hole)

# ---- transforms, parenting, visibility, modifiers, constraints
ob_gutter_hole_qc_skeleton.location = (0.0, 0.0, 0.0)
ob_gutter_hole_qc_skeleton.show_in_front = True
ob_gutter_hole_qc_skeleton.lineart.crease_threshold = 0.0
ob_gutter_hole.parent = ob_gutter_hole_qc_skeleton
ob_gutter_hole.location = (0.0, 0.0, 0.0)
ob_gutter_hole.lineart.crease_threshold = 0.0
_vg = ob_gutter_hole.vertex_groups.new(name='static_prop')
_vg.add([0, 1, 2, 3, 4, 5, 6, 7, 8, 9, 10, 11, 12, 13, 14, 15, 16, 17, 18, 19, 20, 21, 22, 23, 24, 25, 26, 27, 28, 29, 30, 31, 32, 33, 34, 35, 36, 37, 38, 39, 40, 41, 42, 43, 44, 45, 46, 47, 48, 49, 50, 51, 52, 53, 54, 55, 56, 57, 58, 59, 60, 61, 62, 63, 64, 65, 66, 67, 68, 69, 70, 71, 72, 73, 74, 75, 76, 77, 78, 79, 80, 81, 82, 83, 84, 85, 86, 87, 88, 89, 90, 91, 92, 93, 94, 95, 96, 97], 1.0, 'REPLACE')
_m = ob_gutter_hole.modifiers.new('Armature', 'ARMATURE')
_m.object = ob_gutter_hole_qc_skeleton

# ---- collection membership
scene.collection.objects.link(ob_gutter_hole_qc_skeleton)
scene.collection.objects.link(ob_gutter_hole)
col_gutter_hole.objects.link(ob_gutter_hole_qc_skeleton)
col_gutter_hole.objects.link(ob_gutter_hole)

# ---- scene / render settings (as saved in the file)
scene.frame_start = 1; scene.frame_end = 250; scene.frame_set(0)
scene.render.engine = 'BLENDER_EEVEE_NEXT'
scene.cycles.use_denoising = False
scene.cycles.samples = 128
scene.cycles.sampling_pattern = 'TABULATED_SOBOL'
scene.cycles.use_adaptive_sampling = False
scene.cycles.use_light_tree = False
scene.view_settings.view_transform = 'Filmic'
bpy.context.view_layer.update()

# ---- added for rendering (the .blend has no active camera and no usable light): camera, sun + grey world if the file has none
cam_auto = bpy.data.cameras.new('AutoCamera')
cam_auto.lens = 50.0
cam_auto.sensor_width = 36.0
cam_auto.clip_end = 1129.77
ob_auto_camera = bpy.data.objects.new('AutoCamera', cam_auto)
scene.collection.objects.link(ob_auto_camera)
ob_auto_camera.location = (57.358, -77.2496, 44.9997)
ob_auto_camera.rotation_euler = (1.09748, -7.21219e-08, 0.694738)
scene.camera = ob_auto_camera
light_auto_sun = bpy.data.lights.new('AutoSun', 'SUN')
light_auto_sun.energy = 3.0
light_auto_sun.angle = 0.0523599
ob_auto_sun = bpy.data.objects.new('AutoSun', light_auto_sun)
scene.collection.objects.link(ob_auto_sun)
ob_auto_sun.rotation_euler = (0.872665, 0.174533, 0.523599)
if scene.world is None:
    world_auto = bpy.data.worlds.new('AutoWorld')
    world_auto.color = (0.3, 0.3, 0.3)
    scene.world = world_auto
bpy.context.view_layer.update()
